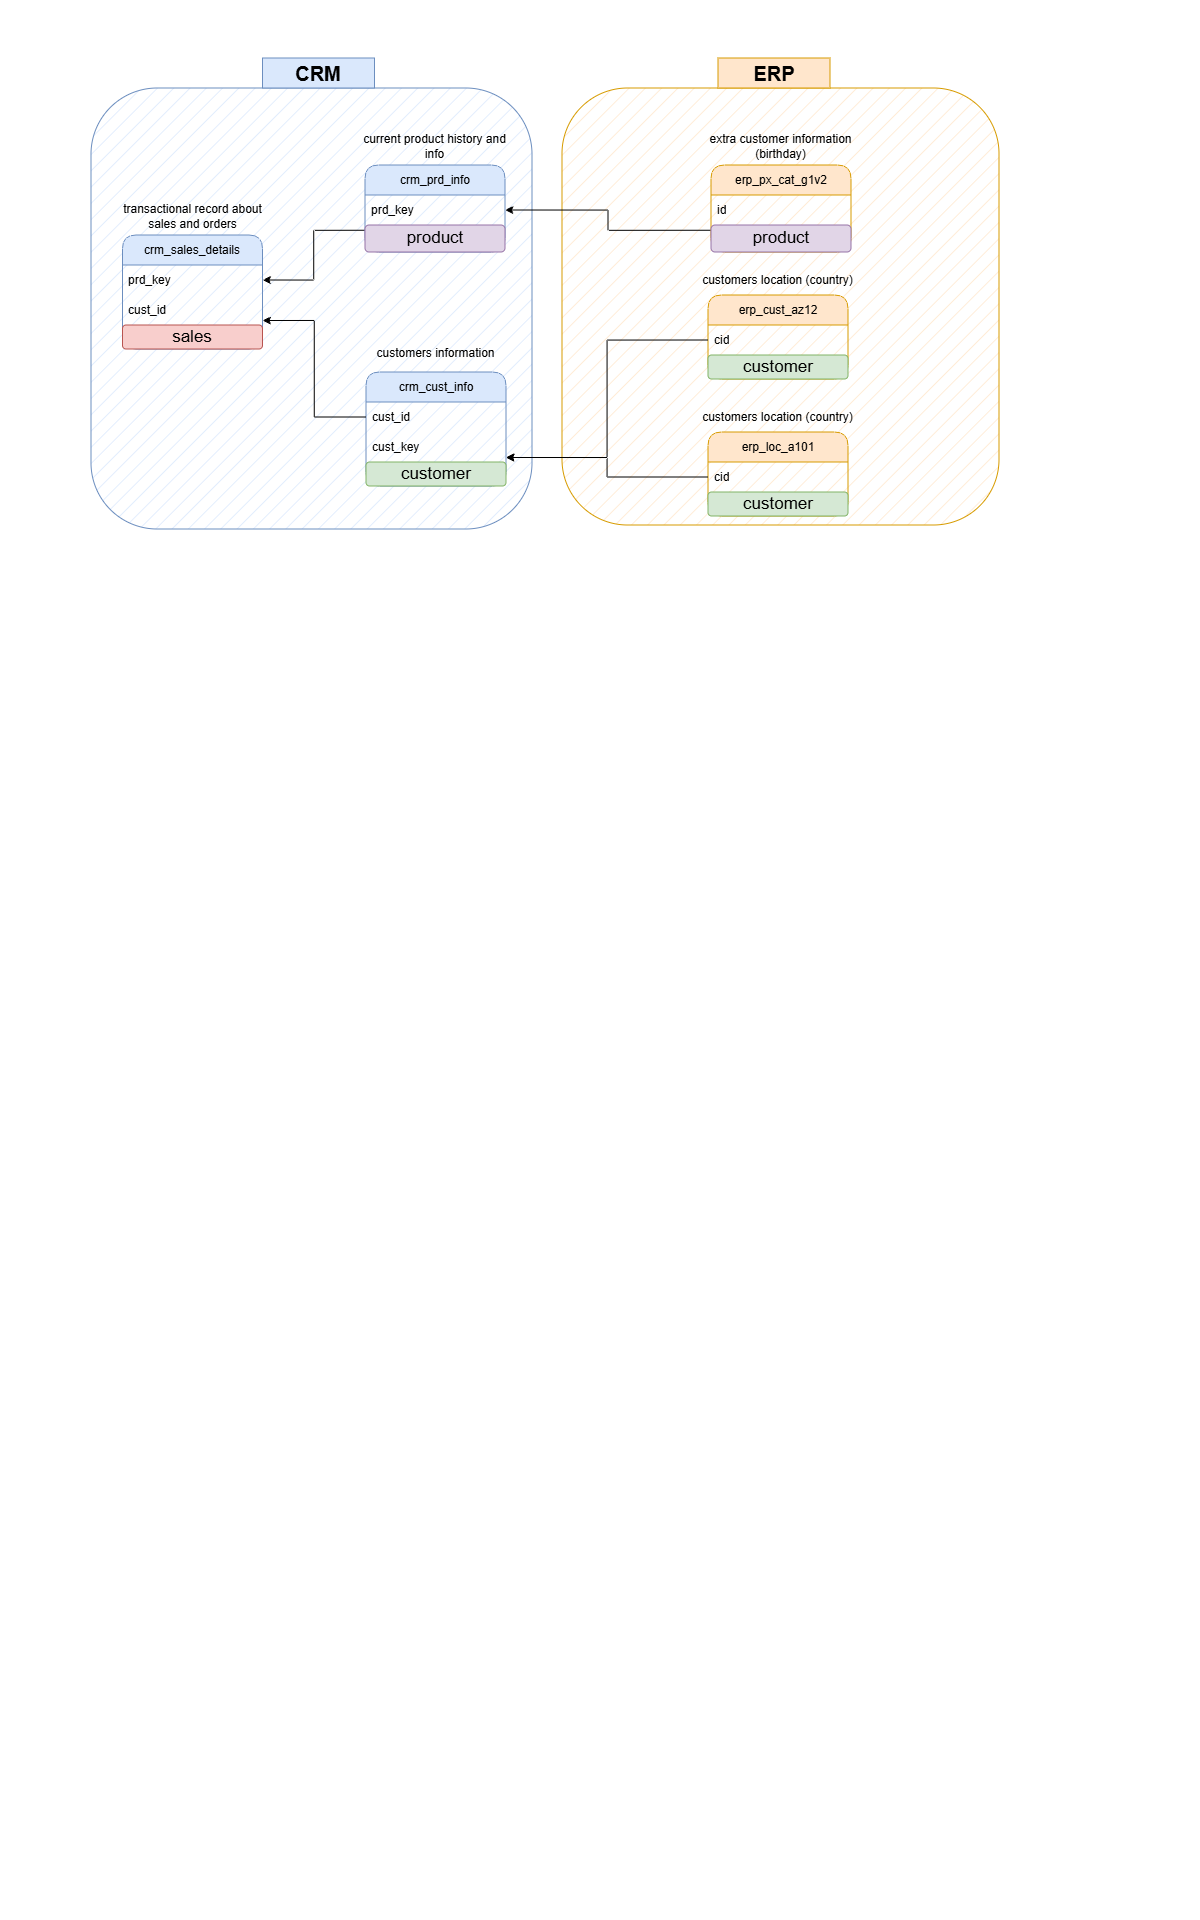

The diagram above was exported from draw.io. Its source (the exported page's mxGraphModel, read from the mxfile embedded in the PNG):
<mxGraphModel dx="964" dy="457" grid="0" gridSize="10" guides="1" tooltips="1" connect="1" arrows="1" fold="1" page="1" pageScale="1" pageWidth="1200" pageHeight="1920" math="0" shadow="0">
  <root>
    <mxCell id="0" />
    <mxCell id="1" parent="0" />
    <mxCell id="uui7OEtrFrnhj_jgyT95-34" parent="1" style="whiteSpace=wrap;html=1;aspect=fixed;rounded=1;fillStyle=hatch;fillColor=#ffe6cc;strokeColor=#d79b00;" value="" vertex="1">
      <mxGeometry height="437" width="437" x="562" y="88" as="geometry" />
    </mxCell>
    <mxCell id="uui7OEtrFrnhj_jgyT95-32" parent="1" style="whiteSpace=wrap;html=1;aspect=fixed;rounded=1;fillStyle=hatch;fillColor=#dae8fc;strokeColor=#6c8ebf;" value="" vertex="1">
      <mxGeometry height="441" width="441" x="91" y="88" as="geometry" />
    </mxCell>
    <mxCell id="uui7OEtrFrnhj_jgyT95-1" parent="1" style="swimlane;fontStyle=0;childLayout=stackLayout;horizontal=1;startSize=30;horizontalStack=0;resizeParent=1;resizeParentMax=0;resizeLast=0;collapsible=1;marginBottom=0;whiteSpace=wrap;html=1;rounded=1;fillColor=#dae8fc;strokeColor=#6c8ebf;" value="crm_sales_details" vertex="1">
      <mxGeometry height="114" width="140" x="122.5" y="235" as="geometry" />
    </mxCell>
    <mxCell id="uui7OEtrFrnhj_jgyT95-2" parent="uui7OEtrFrnhj_jgyT95-1" style="text;strokeColor=none;fillColor=none;align=left;verticalAlign=middle;spacingLeft=4;spacingRight=4;overflow=hidden;points=[[0,0.5],[1,0.5]];portConstraint=eastwest;rotatable=0;whiteSpace=wrap;html=1;" value="prd_key" vertex="1">
      <mxGeometry height="30" width="140" y="30" as="geometry" />
    </mxCell>
    <mxCell id="uui7OEtrFrnhj_jgyT95-3" parent="uui7OEtrFrnhj_jgyT95-1" style="text;strokeColor=none;fillColor=none;align=left;verticalAlign=middle;spacingLeft=4;spacingRight=4;overflow=hidden;points=[[0,0.5],[1,0.5]];portConstraint=eastwest;rotatable=0;whiteSpace=wrap;html=1;" value="cust_id" vertex="1">
      <mxGeometry height="30" width="140" y="60" as="geometry" />
    </mxCell>
    <mxCell id="t91hEhSf2WKzqUmVG306-7" parent="uui7OEtrFrnhj_jgyT95-1" style="rounded=1;align=center;fillColor=#f8cecc;strokeColor=#b85450;html=1;whiteSpace=wrap;fontSize=17;" value="sales" vertex="1">
      <mxGeometry height="24" width="140" y="90" as="geometry" />
    </mxCell>
    <mxCell id="uui7OEtrFrnhj_jgyT95-5" parent="1" style="text;html=1;whiteSpace=wrap;strokeColor=none;fillColor=none;align=center;verticalAlign=middle;rounded=0;" value="transactional record about sales and orders" vertex="1">
      <mxGeometry height="30" width="157" x="114" y="201" as="geometry" />
    </mxCell>
    <mxCell id="uui7OEtrFrnhj_jgyT95-14" edge="1" parent="1" source="uui7OEtrFrnhj_jgyT95-6" style="edgeStyle=orthogonalEdgeStyle;rounded=0;orthogonalLoop=1;jettySize=auto;html=1;exitX=0;exitY=0.75;exitDx=0;exitDy=0;entryX=1;entryY=0.5;entryDx=0;entryDy=0;" target="uui7OEtrFrnhj_jgyT95-2">
      <mxGeometry relative="1" as="geometry" />
    </mxCell>
    <mxCell id="uui7OEtrFrnhj_jgyT95-6" parent="1" style="swimlane;fontStyle=0;childLayout=stackLayout;horizontal=1;startSize=30;horizontalStack=0;resizeParent=1;resizeParentMax=0;resizeLast=0;collapsible=1;marginBottom=0;whiteSpace=wrap;html=1;rounded=1;fillColor=#dae8fc;strokeColor=#6c8ebf;" value="crm_prd_info" vertex="1">
      <mxGeometry height="87" width="140" x="365" y="165" as="geometry" />
    </mxCell>
    <mxCell id="uui7OEtrFrnhj_jgyT95-7" parent="uui7OEtrFrnhj_jgyT95-6" style="text;strokeColor=none;fillColor=none;align=left;verticalAlign=middle;spacingLeft=4;spacingRight=4;overflow=hidden;points=[[0,0.5],[1,0.5]];portConstraint=eastwest;rotatable=0;whiteSpace=wrap;html=1;" value="prd_key" vertex="1">
      <mxGeometry height="30" width="140" y="30" as="geometry" />
    </mxCell>
    <mxCell id="t91hEhSf2WKzqUmVG306-1" parent="uui7OEtrFrnhj_jgyT95-6" style="rounded=1;align=center;fillColor=#e1d5e7;strokeColor=#9673a6;html=1;whiteSpace=wrap;fontSize=17;" value="product" vertex="1">
      <mxGeometry height="27" width="140" y="60" as="geometry" />
    </mxCell>
    <mxCell id="uui7OEtrFrnhj_jgyT95-9" parent="1" style="text;html=1;whiteSpace=wrap;strokeColor=none;fillColor=none;align=center;verticalAlign=middle;rounded=0;" value="current product history and info" vertex="1">
      <mxGeometry height="30" width="157" x="356.5" y="131" as="geometry" />
    </mxCell>
    <mxCell id="uui7OEtrFrnhj_jgyT95-10" parent="1" style="swimlane;fontStyle=0;childLayout=stackLayout;horizontal=1;startSize=30;horizontalStack=0;resizeParent=1;resizeParentMax=0;resizeLast=0;collapsible=1;marginBottom=0;whiteSpace=wrap;html=1;rounded=1;fillColor=#dae8fc;strokeColor=#6c8ebf;" value="crm_cust_info" vertex="1">
      <mxGeometry height="114" width="140" x="366" y="372" as="geometry" />
    </mxCell>
    <mxCell id="uui7OEtrFrnhj_jgyT95-12" parent="uui7OEtrFrnhj_jgyT95-10" style="text;strokeColor=none;fillColor=none;align=left;verticalAlign=middle;spacingLeft=4;spacingRight=4;overflow=hidden;points=[[0,0.5],[1,0.5]];portConstraint=eastwest;rotatable=0;whiteSpace=wrap;html=1;" value="cust_id" vertex="1">
      <mxGeometry height="30" width="140" y="30" as="geometry" />
    </mxCell>
    <mxCell id="b1Rhny3Q-bV-B19QofYW-4" parent="uui7OEtrFrnhj_jgyT95-10" style="text;strokeColor=none;fillColor=none;align=left;verticalAlign=middle;spacingLeft=4;spacingRight=4;overflow=hidden;points=[[0,0.5],[1,0.5]];portConstraint=eastwest;rotatable=0;whiteSpace=wrap;html=1;" value="cust_key" vertex="1">
      <mxGeometry height="30" width="140" y="60" as="geometry" />
    </mxCell>
    <mxCell id="t91hEhSf2WKzqUmVG306-4" parent="uui7OEtrFrnhj_jgyT95-10" style="rounded=1;align=center;fillColor=#d5e8d4;strokeColor=#82b366;html=1;whiteSpace=wrap;fontSize=17;" value="customer" vertex="1">
      <mxGeometry height="24" width="140" y="90" as="geometry" />
    </mxCell>
    <mxCell id="uui7OEtrFrnhj_jgyT95-13" parent="1" style="text;html=1;whiteSpace=wrap;strokeColor=none;fillColor=none;align=center;verticalAlign=middle;rounded=0;" value="customers information" vertex="1">
      <mxGeometry height="30" width="157" x="357.5" y="338" as="geometry" />
    </mxCell>
    <mxCell id="uui7OEtrFrnhj_jgyT95-15" edge="1" parent="1" source="uui7OEtrFrnhj_jgyT95-12" style="edgeStyle=orthogonalEdgeStyle;rounded=0;orthogonalLoop=1;jettySize=auto;html=1;exitX=0;exitY=0.5;exitDx=0;exitDy=0;entryX=1;entryY=0.75;entryDx=0;entryDy=0;" target="uui7OEtrFrnhj_jgyT95-1">
      <mxGeometry relative="1" as="geometry" />
    </mxCell>
    <mxCell id="uui7OEtrFrnhj_jgyT95-20" parent="1" style="swimlane;fontStyle=0;childLayout=stackLayout;horizontal=1;startSize=30;horizontalStack=0;resizeParent=1;resizeParentMax=0;resizeLast=0;collapsible=1;marginBottom=0;whiteSpace=wrap;html=1;rounded=1;fillColor=#ffe6cc;strokeColor=#d79b00;" value="erp_loc_a101" vertex="1">
      <mxGeometry height="84" width="140" x="708" y="432" as="geometry" />
    </mxCell>
    <mxCell id="uui7OEtrFrnhj_jgyT95-21" parent="uui7OEtrFrnhj_jgyT95-20" style="text;strokeColor=none;fillColor=none;align=left;verticalAlign=middle;spacingLeft=4;spacingRight=4;overflow=hidden;points=[[0,0.5],[1,0.5]];portConstraint=eastwest;rotatable=0;whiteSpace=wrap;html=1;" value="cid" vertex="1">
      <mxGeometry height="30" width="140" y="30" as="geometry" />
    </mxCell>
    <mxCell id="t91hEhSf2WKzqUmVG306-6" parent="uui7OEtrFrnhj_jgyT95-20" style="rounded=1;align=center;fillColor=#d5e8d4;strokeColor=#82b366;html=1;whiteSpace=wrap;fontSize=17;" value="customer" vertex="1">
      <mxGeometry height="24" width="140" y="60" as="geometry" />
    </mxCell>
    <mxCell id="uui7OEtrFrnhj_jgyT95-22" parent="1" style="text;html=1;whiteSpace=wrap;strokeColor=none;fillColor=none;align=center;verticalAlign=middle;rounded=0;" value="customers location (country)" vertex="1">
      <mxGeometry height="30" width="157" x="699.5" y="402" as="geometry" />
    </mxCell>
    <mxCell id="uui7OEtrFrnhj_jgyT95-31" edge="1" parent="1" source="uui7OEtrFrnhj_jgyT95-23" style="edgeStyle=orthogonalEdgeStyle;rounded=0;orthogonalLoop=1;jettySize=auto;html=1;exitX=0;exitY=0.75;exitDx=0;exitDy=0;entryX=1;entryY=0.5;entryDx=0;entryDy=0;" target="uui7OEtrFrnhj_jgyT95-7">
      <mxGeometry relative="1" as="geometry">
        <mxPoint x="530.5" y="288.1199951171875" as="targetPoint" />
      </mxGeometry>
    </mxCell>
    <mxCell id="uui7OEtrFrnhj_jgyT95-23" parent="1" style="swimlane;fontStyle=0;childLayout=stackLayout;horizontal=1;startSize=30;horizontalStack=0;resizeParent=1;resizeParentMax=0;resizeLast=0;collapsible=1;marginBottom=0;whiteSpace=wrap;html=1;rounded=1;fillColor=#ffe6cc;strokeColor=#d79b00;" value="erp_px_cat_g1v2" vertex="1">
      <mxGeometry height="87" width="140" x="711" y="165" as="geometry" />
    </mxCell>
    <mxCell id="uui7OEtrFrnhj_jgyT95-24" parent="uui7OEtrFrnhj_jgyT95-23" style="text;strokeColor=none;fillColor=none;align=left;verticalAlign=middle;spacingLeft=4;spacingRight=4;overflow=hidden;points=[[0,0.5],[1,0.5]];portConstraint=eastwest;rotatable=0;whiteSpace=wrap;html=1;" value="id" vertex="1">
      <mxGeometry height="30" width="140" y="30" as="geometry" />
    </mxCell>
    <mxCell id="t91hEhSf2WKzqUmVG306-3" parent="uui7OEtrFrnhj_jgyT95-23" style="rounded=1;align=center;fillColor=#e1d5e7;strokeColor=#9673a6;html=1;whiteSpace=wrap;fontSize=17;" value="product" vertex="1">
      <mxGeometry height="27" width="140" y="60" as="geometry" />
    </mxCell>
    <mxCell id="uui7OEtrFrnhj_jgyT95-25" parent="1" style="text;html=1;whiteSpace=wrap;strokeColor=none;fillColor=none;align=center;verticalAlign=middle;rounded=0;" value="extra customer information (birthday)" vertex="1">
      <mxGeometry height="30" width="157" x="702.5" y="131" as="geometry" />
    </mxCell>
    <mxCell id="uui7OEtrFrnhj_jgyT95-26" parent="1" style="swimlane;fontStyle=0;childLayout=stackLayout;horizontal=1;startSize=30;horizontalStack=0;resizeParent=1;resizeParentMax=0;resizeLast=0;collapsible=1;marginBottom=0;whiteSpace=wrap;html=1;rounded=1;fillColor=#ffe6cc;strokeColor=#d79b00;" value="erp_cust_az12" vertex="1">
      <mxGeometry height="84" width="140" x="708" y="295" as="geometry" />
    </mxCell>
    <mxCell id="uui7OEtrFrnhj_jgyT95-27" parent="uui7OEtrFrnhj_jgyT95-26" style="text;align=left;verticalAlign=middle;spacingLeft=4;spacingRight=4;overflow=hidden;points=[[0,0.5],[1,0.5]];portConstraint=eastwest;rotatable=0;whiteSpace=wrap;html=1;" value="cid" vertex="1">
      <mxGeometry height="30" width="140" y="30" as="geometry" />
    </mxCell>
    <mxCell id="t91hEhSf2WKzqUmVG306-5" parent="uui7OEtrFrnhj_jgyT95-26" style="rounded=1;align=center;fillColor=#d5e8d4;strokeColor=#82b366;html=1;whiteSpace=wrap;fontSize=17;" value="customer" vertex="1">
      <mxGeometry height="24" width="140" y="60" as="geometry" />
    </mxCell>
    <mxCell id="uui7OEtrFrnhj_jgyT95-28" parent="1" style="text;html=1;whiteSpace=wrap;strokeColor=none;fillColor=none;align=center;verticalAlign=middle;rounded=0;" value="customers location (country)" vertex="1">
      <mxGeometry height="30" width="157" x="699.5" y="265" as="geometry" />
    </mxCell>
    <mxCell id="uui7OEtrFrnhj_jgyT95-29" edge="1" parent="1" source="uui7OEtrFrnhj_jgyT95-27" style="edgeStyle=orthogonalEdgeStyle;rounded=0;orthogonalLoop=1;jettySize=auto;html=1;exitX=0;exitY=0.5;exitDx=0;exitDy=0;entryX=1;entryY=0.75;entryDx=0;entryDy=0;" target="uui7OEtrFrnhj_jgyT95-10">
      <mxGeometry relative="1" as="geometry" />
    </mxCell>
    <mxCell id="uui7OEtrFrnhj_jgyT95-30" edge="1" parent="1" source="uui7OEtrFrnhj_jgyT95-21" style="edgeStyle=orthogonalEdgeStyle;rounded=0;orthogonalLoop=1;jettySize=auto;html=1;exitX=0;exitY=0.5;exitDx=0;exitDy=0;entryX=1;entryY=0.75;entryDx=0;entryDy=0;" target="uui7OEtrFrnhj_jgyT95-10">
      <mxGeometry relative="1" as="geometry" />
    </mxCell>
    <mxCell id="uui7OEtrFrnhj_jgyT95-33" parent="1" style="text;html=1;whiteSpace=wrap;strokeColor=#6c8ebf;fillColor=#dae8fc;align=center;verticalAlign=middle;rounded=0;fontSize=20;fontStyle=1" value="CRM" vertex="1">
      <mxGeometry height="30" width="112" x="262.5" y="58" as="geometry" />
    </mxCell>
    <mxCell id="uui7OEtrFrnhj_jgyT95-35" parent="1" style="text;html=1;whiteSpace=wrap;strokeColor=#d79b00;fillColor=#ffe6cc;align=center;verticalAlign=middle;rounded=0;fontSize=20;fontStyle=1" value="ERP" vertex="1">
      <mxGeometry height="30" width="112" x="718" y="58" as="geometry" />
    </mxCell>
  </root>
</mxGraphModel>